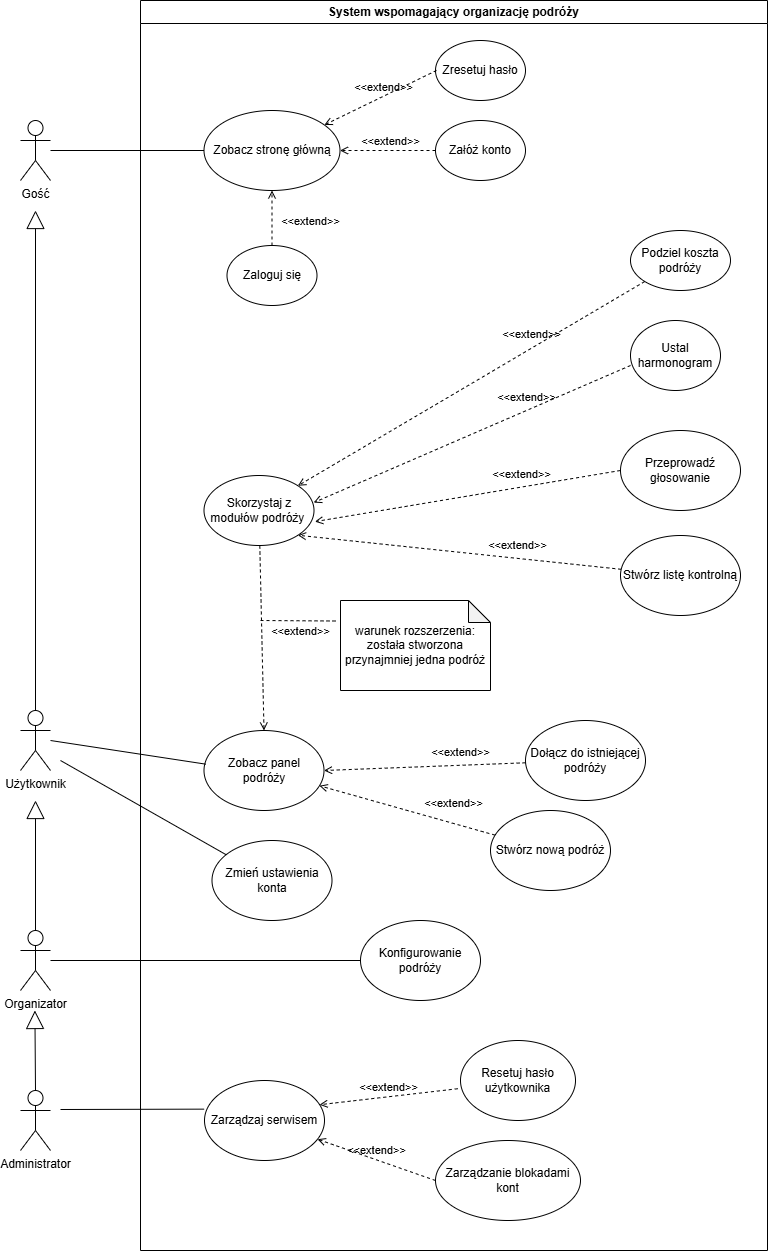

The diagram above was exported from draw.io. Its source (the exported page's mxGraphModel, read from the mxfile embedded in the PNG):
<mxGraphModel dx="1303" dy="1872" grid="1" gridSize="10" guides="1" tooltips="1" connect="1" arrows="1" fold="1" page="1" pageScale="1" pageWidth="827" pageHeight="1169" math="0" shadow="0">
  <root>
    <mxCell id="0" />
    <mxCell id="1" parent="0" />
    <mxCell id="o0Bt1GWMpgm4jpTyD2o8-2" parent="1" style="shape=umlActor;verticalLabelPosition=bottom;verticalAlign=top;html=1;outlineConnect=0;" value="Gość" vertex="1">
      <mxGeometry height="60" width="30" x="60" y="10" as="geometry" />
    </mxCell>
    <mxCell id="o0Bt1GWMpgm4jpTyD2o8-7" parent="1" style="swimlane;whiteSpace=wrap;html=1;startSize=23;" value="System wspomagający organizację podróży" vertex="1">
      <mxGeometry height="1250" width="627" x="180" y="-110" as="geometry" />
    </mxCell>
    <mxCell id="o0Bt1GWMpgm4jpTyD2o8-8" parent="o0Bt1GWMpgm4jpTyD2o8-7" style="ellipse;whiteSpace=wrap;html=1;" value="Załóż konto" vertex="1">
      <mxGeometry height="60" width="90" x="295" y="120" as="geometry" />
    </mxCell>
    <mxCell id="o0Bt1GWMpgm4jpTyD2o8-10" parent="o0Bt1GWMpgm4jpTyD2o8-7" style="ellipse;whiteSpace=wrap;html=1;" value="Zobacz stronę główną" vertex="1">
      <mxGeometry height="80" width="136" x="63.5" y="110" as="geometry" />
    </mxCell>
    <mxCell id="BvPztzDBnz3cauWehKaJ-1" parent="o0Bt1GWMpgm4jpTyD2o8-7" style="ellipse;whiteSpace=wrap;html=1;" value="Zaloguj się" vertex="1">
      <mxGeometry height="60" width="90" x="86.5" y="245" as="geometry" />
    </mxCell>
    <mxCell id="BvPztzDBnz3cauWehKaJ-6" parent="o0Bt1GWMpgm4jpTyD2o8-7" style="ellipse;whiteSpace=wrap;html=1;" value="Skorzystaj z modułów podróży&amp;nbsp;" vertex="1">
      <mxGeometry height="70" width="110" x="63.5" y="475" as="geometry" />
    </mxCell>
    <mxCell id="BvPztzDBnz3cauWehKaJ-7" parent="o0Bt1GWMpgm4jpTyD2o8-7" style="ellipse;whiteSpace=wrap;html=1;" value="Podziel koszta podróży" vertex="1">
      <mxGeometry height="60" width="100" x="490" y="230" as="geometry" />
    </mxCell>
    <mxCell id="BvPztzDBnz3cauWehKaJ-8" parent="o0Bt1GWMpgm4jpTyD2o8-7" style="ellipse;whiteSpace=wrap;html=1;" value="Ustal harmonogram" vertex="1">
      <mxGeometry height="70" width="90" x="490" y="320" as="geometry" />
    </mxCell>
    <mxCell id="BvPztzDBnz3cauWehKaJ-9" parent="o0Bt1GWMpgm4jpTyD2o8-7" style="ellipse;whiteSpace=wrap;html=1;" value="Przeprowadź głosowanie" vertex="1">
      <mxGeometry height="80" width="120" x="480" y="430" as="geometry" />
    </mxCell>
    <mxCell id="BvPztzDBnz3cauWehKaJ-12" edge="1" parent="o0Bt1GWMpgm4jpTyD2o8-7" source="BvPztzDBnz3cauWehKaJ-10" style="html=1;verticalAlign=bottom;labelBackgroundColor=none;endArrow=open;endFill=0;dashed=1;rounded=0;entryX=1;entryY=1;entryDx=0;entryDy=0;" target="BvPztzDBnz3cauWehKaJ-6" value="&amp;lt;&amp;lt;extend&amp;gt;&amp;gt;">
      <mxGeometry relative="1" width="160" x="-0.3578" y="-4" as="geometry">
        <mxPoint as="offset" />
        <mxPoint x="480" y="636" as="sourcePoint" />
        <mxPoint x="322" y="560" as="targetPoint" />
      </mxGeometry>
    </mxCell>
    <mxCell id="BvPztzDBnz3cauWehKaJ-13" edge="1" parent="o0Bt1GWMpgm4jpTyD2o8-7" source="BvPztzDBnz3cauWehKaJ-9" style="html=1;verticalAlign=bottom;labelBackgroundColor=none;endArrow=open;endFill=0;dashed=1;rounded=0;entryX=1.008;entryY=0.659;entryDx=0;entryDy=0;entryPerimeter=0;exitX=0;exitY=0.5;exitDx=0;exitDy=0;" target="BvPztzDBnz3cauWehKaJ-6" value="&amp;lt;&amp;lt;extend&amp;gt;&amp;gt;">
      <mxGeometry relative="1" width="160" x="-0.3578" y="-4" as="geometry">
        <mxPoint as="offset" />
        <mxPoint x="568" y="606" as="sourcePoint" />
        <mxPoint x="410" y="530" as="targetPoint" />
      </mxGeometry>
    </mxCell>
    <mxCell id="BvPztzDBnz3cauWehKaJ-14" edge="1" parent="o0Bt1GWMpgm4jpTyD2o8-7" source="BvPztzDBnz3cauWehKaJ-8" style="html=1;verticalAlign=bottom;labelBackgroundColor=none;endArrow=open;endFill=0;dashed=1;rounded=0;entryX=0.997;entryY=0.387;entryDx=0;entryDy=0;entryPerimeter=0;exitX=0;exitY=0.643;exitDx=0;exitDy=0;exitPerimeter=0;" target="BvPztzDBnz3cauWehKaJ-6" value="&amp;lt;&amp;lt;extend&amp;gt;&amp;gt;">
      <mxGeometry relative="1" width="160" x="-0.3578" y="-4" as="geometry">
        <mxPoint as="offset" />
        <mxPoint x="618" y="326" as="sourcePoint" />
        <mxPoint x="460" y="250" as="targetPoint" />
      </mxGeometry>
    </mxCell>
    <mxCell id="BvPztzDBnz3cauWehKaJ-15" edge="1" parent="o0Bt1GWMpgm4jpTyD2o8-7" source="BvPztzDBnz3cauWehKaJ-7" style="html=1;verticalAlign=bottom;labelBackgroundColor=none;endArrow=open;endFill=0;dashed=1;rounded=0;entryX=1;entryY=0;entryDx=0;entryDy=0;" target="BvPztzDBnz3cauWehKaJ-6" value="&amp;lt;&amp;lt;extend&amp;gt;&amp;gt;">
      <mxGeometry relative="1" width="160" x="-0.3578" y="-4" as="geometry">
        <mxPoint as="offset" />
        <mxPoint x="548" y="256" as="sourcePoint" />
        <mxPoint x="390" y="180" as="targetPoint" />
      </mxGeometry>
    </mxCell>
    <mxCell id="BvPztzDBnz3cauWehKaJ-17" edge="1" parent="o0Bt1GWMpgm4jpTyD2o8-7" source="BvPztzDBnz3cauWehKaJ-6" style="html=1;verticalAlign=bottom;labelBackgroundColor=none;endArrow=open;endFill=0;dashed=1;rounded=0;entryX=0.5;entryY=0;entryDx=0;entryDy=0;" target="o0Bt1GWMpgm4jpTyD2o8-11" value="&amp;lt;&amp;lt;extend&amp;gt;&amp;gt;">
      <mxGeometry relative="1" width="160" x="0.0366" y="39" as="geometry">
        <mxPoint as="offset" />
        <mxPoint x="378" y="676" as="sourcePoint" />
        <mxPoint x="220" y="600" as="targetPoint" />
      </mxGeometry>
    </mxCell>
    <mxCell id="BvPztzDBnz3cauWehKaJ-18" edge="1" parent="o0Bt1GWMpgm4jpTyD2o8-7" source="o0Bt1GWMpgm4jpTyD2o8-8" style="html=1;verticalAlign=bottom;labelBackgroundColor=none;endArrow=open;endFill=0;dashed=1;rounded=0;entryX=1;entryY=0.5;entryDx=0;entryDy=0;exitX=0;exitY=0.5;exitDx=0;exitDy=0;" target="o0Bt1GWMpgm4jpTyD2o8-10" value="&amp;lt;&amp;lt;extend&amp;gt;&amp;gt;">
      <mxGeometry relative="1" width="160" x="-0.0576" as="geometry">
        <mxPoint as="offset" />
        <mxPoint x="468" y="250" as="sourcePoint" />
        <mxPoint x="360" y="306" as="targetPoint" />
      </mxGeometry>
    </mxCell>
    <mxCell id="BvPztzDBnz3cauWehKaJ-19" edge="1" parent="o0Bt1GWMpgm4jpTyD2o8-7" source="BvPztzDBnz3cauWehKaJ-1" style="html=1;verticalAlign=bottom;labelBackgroundColor=none;endArrow=open;endFill=0;dashed=1;rounded=0;entryX=0.5;entryY=1;entryDx=0;entryDy=0;exitX=0.5;exitY=0;exitDx=0;exitDy=0;" target="o0Bt1GWMpgm4jpTyD2o8-10" value="&amp;lt;&amp;lt;extend&amp;gt;&amp;gt;">
      <mxGeometry relative="1" width="160" x="-0.4545" y="-38" as="geometry">
        <mxPoint as="offset" />
        <mxPoint x="348" y="200" as="sourcePoint" />
        <mxPoint x="240" y="256" as="targetPoint" />
      </mxGeometry>
    </mxCell>
    <mxCell id="BvPztzDBnz3cauWehKaJ-20" parent="o0Bt1GWMpgm4jpTyD2o8-7" style="shape=note;whiteSpace=wrap;html=1;backgroundOutline=1;darkOpacity=0.05;size=22;" value="warunek rozszerzenia: została stworzona przynajmniej jedna podróż" vertex="1">
      <mxGeometry height="90" width="150" x="200" y="600" as="geometry" />
    </mxCell>
    <mxCell id="o0Bt1GWMpgm4jpTyD2o8-11" parent="o0Bt1GWMpgm4jpTyD2o8-7" style="ellipse;whiteSpace=wrap;html=1;" value="Zobacz panel podróży" vertex="1">
      <mxGeometry height="80" width="120" x="63.5" y="730" as="geometry" />
    </mxCell>
    <mxCell id="o0Bt1GWMpgm4jpTyD2o8-14" parent="o0Bt1GWMpgm4jpTyD2o8-7" style="ellipse;whiteSpace=wrap;html=1;" value="Stwórz nową podróż" vertex="1">
      <mxGeometry height="80" width="120" x="350" y="810" as="geometry" />
    </mxCell>
    <mxCell id="o0Bt1GWMpgm4jpTyD2o8-34" edge="1" parent="o0Bt1GWMpgm4jpTyD2o8-7" source="o0Bt1GWMpgm4jpTyD2o8-14" style="html=1;verticalAlign=bottom;labelBackgroundColor=none;endArrow=open;endFill=0;dashed=1;rounded=0;" target="o0Bt1GWMpgm4jpTyD2o8-11" value="&amp;lt;&amp;lt;extend&amp;gt;&amp;gt;">
      <mxGeometry relative="1" width="160" x="-0.4954" y="-11" as="geometry">
        <mxPoint as="offset" />
        <mxPoint x="229.44" y="790" as="sourcePoint" />
        <mxPoint x="229.44" y="710" as="targetPoint" />
      </mxGeometry>
    </mxCell>
    <mxCell id="BvPztzDBnz3cauWehKaJ-2" parent="o0Bt1GWMpgm4jpTyD2o8-7" style="ellipse;whiteSpace=wrap;html=1;" value="Dołącz do istniejącej podróży" vertex="1">
      <mxGeometry height="80" width="120" x="385" y="720" as="geometry" />
    </mxCell>
    <mxCell id="BvPztzDBnz3cauWehKaJ-3" edge="1" parent="o0Bt1GWMpgm4jpTyD2o8-7" source="BvPztzDBnz3cauWehKaJ-2" style="html=1;verticalAlign=bottom;labelBackgroundColor=none;endArrow=open;endFill=0;dashed=1;rounded=0;entryX=1;entryY=0.5;entryDx=0;entryDy=0;" target="o0Bt1GWMpgm4jpTyD2o8-11" value="&amp;lt;&amp;lt;extend&amp;gt;&amp;gt;">
      <mxGeometry relative="1" width="160" x="-0.3578" y="-4" as="geometry">
        <mxPoint as="offset" />
        <mxPoint x="470" y="822" as="sourcePoint" />
        <mxPoint x="548" y="770" as="targetPoint" />
      </mxGeometry>
    </mxCell>
    <mxCell id="BvPztzDBnz3cauWehKaJ-10" parent="o0Bt1GWMpgm4jpTyD2o8-7" style="ellipse;whiteSpace=wrap;html=1;" value="Stwórz listę kontrolną" vertex="1">
      <mxGeometry height="80" width="120" x="480" y="535" as="geometry" />
    </mxCell>
    <mxCell id="BvPztzDBnz3cauWehKaJ-4" edge="1" parent="o0Bt1GWMpgm4jpTyD2o8-7" style="endArrow=none;html=1;rounded=0;entryX=0.016;entryY=0.421;entryDx=0;entryDy=0;entryPerimeter=0;" target="o0Bt1GWMpgm4jpTyD2o8-11" value="">
      <mxGeometry height="50" relative="1" width="50" as="geometry">
        <mxPoint x="-90" y="740" as="sourcePoint" />
        <mxPoint x="80" y="770" as="targetPoint" />
      </mxGeometry>
    </mxCell>
    <mxCell id="BvPztzDBnz3cauWehKaJ-25" parent="o0Bt1GWMpgm4jpTyD2o8-7" style="ellipse;whiteSpace=wrap;html=1;" value="Zmień ustawienia konta" vertex="1">
      <mxGeometry height="80" width="120" x="71.5" y="840" as="geometry" />
    </mxCell>
    <mxCell id="o0Bt1GWMpgm4jpTyD2o8-15" parent="o0Bt1GWMpgm4jpTyD2o8-7" style="ellipse;whiteSpace=wrap;html=1;" value="Zarządzaj serwisem" vertex="1">
      <mxGeometry height="80" width="120" x="64" y="1080" as="geometry" />
    </mxCell>
    <mxCell id="o0Bt1GWMpgm4jpTyD2o8-16" parent="o0Bt1GWMpgm4jpTyD2o8-7" style="ellipse;whiteSpace=wrap;html=1;" value="Zarządzanie blokadami kont" vertex="1">
      <mxGeometry height="80" width="145" x="295" y="1140" as="geometry" />
    </mxCell>
    <mxCell id="o0Bt1GWMpgm4jpTyD2o8-28" edge="1" parent="o0Bt1GWMpgm4jpTyD2o8-7" source="o0Bt1GWMpgm4jpTyD2o8-16" style="html=1;verticalAlign=bottom;labelBackgroundColor=none;endArrow=open;endFill=0;dashed=1;rounded=0;exitX=0;exitY=0.5;exitDx=0;exitDy=0;" target="o0Bt1GWMpgm4jpTyD2o8-15" value="&amp;lt;&amp;lt;extend&amp;gt;&amp;gt;">
      <mxGeometry relative="1" width="160" as="geometry">
        <mxPoint x="170" y="1100" as="sourcePoint" />
        <mxPoint x="330" y="1100" as="targetPoint" />
      </mxGeometry>
    </mxCell>
    <mxCell id="BvPztzDBnz3cauWehKaJ-5" edge="1" parent="o0Bt1GWMpgm4jpTyD2o8-7" style="endArrow=none;html=1;rounded=0;entryX=-0.003;entryY=0.358;entryDx=0;entryDy=0;entryPerimeter=0;" target="o0Bt1GWMpgm4jpTyD2o8-15" value="">
      <mxGeometry height="50" relative="1" width="50" as="geometry">
        <mxPoint x="-80" y="1109" as="sourcePoint" />
        <mxPoint x="75" y="1124" as="targetPoint" />
      </mxGeometry>
    </mxCell>
    <mxCell id="q4u2BOvhfVeppEr6Sdcu-5" parent="o0Bt1GWMpgm4jpTyD2o8-7" style="ellipse;whiteSpace=wrap;html=1;" value="Konfigurowanie podróży" vertex="1">
      <mxGeometry height="80" width="120" x="220" y="920" as="geometry" />
    </mxCell>
    <mxCell id="O_xyfTsyOWKB_UIZyxCu-1" parent="o0Bt1GWMpgm4jpTyD2o8-7" style="ellipse;whiteSpace=wrap;html=1;" value="Zresetuj hasło" vertex="1">
      <mxGeometry height="60" width="90" x="295" y="40" as="geometry" />
    </mxCell>
    <mxCell id="O_xyfTsyOWKB_UIZyxCu-4" parent="o0Bt1GWMpgm4jpTyD2o8-7" style="ellipse;whiteSpace=wrap;html=1;" value="Resetuj hasło użytkownika" vertex="1">
      <mxGeometry height="80" width="115" x="320" y="1040" as="geometry" />
    </mxCell>
    <mxCell id="O_xyfTsyOWKB_UIZyxCu-5" edge="1" parent="o0Bt1GWMpgm4jpTyD2o8-7" source="O_xyfTsyOWKB_UIZyxCu-4" style="html=1;verticalAlign=bottom;labelBackgroundColor=none;endArrow=open;endFill=0;dashed=1;rounded=0;exitX=-0.024;exitY=0.603;exitDx=0;exitDy=0;entryX=0.958;entryY=0.303;entryDx=0;entryDy=0;entryPerimeter=0;exitPerimeter=0;" target="o0Bt1GWMpgm4jpTyD2o8-15" value="&amp;lt;&amp;lt;extend&amp;gt;&amp;gt;">
      <mxGeometry relative="1" width="160" as="geometry">
        <mxPoint x="368" y="1141" as="sourcePoint" />
        <mxPoint x="250" y="1100" as="targetPoint" />
      </mxGeometry>
    </mxCell>
    <mxCell id="o0Bt1GWMpgm4jpTyD2o8-20" edge="1" parent="1" source="o0Bt1GWMpgm4jpTyD2o8-10" style="endArrow=none;html=1;rounded=0;exitX=0;exitY=0.5;exitDx=0;exitDy=0;" target="o0Bt1GWMpgm4jpTyD2o8-2" value="">
      <mxGeometry height="50" relative="1" width="50" as="geometry">
        <mxPoint x="390" y="260" as="sourcePoint" />
        <mxPoint x="440" y="210" as="targetPoint" />
      </mxGeometry>
    </mxCell>
    <mxCell id="o0Bt1GWMpgm4jpTyD2o8-41" edge="1" parent="1" source="o0Bt1GWMpgm4jpTyD2o8-3" style="endArrow=block;endSize=16;endFill=0;html=1;rounded=0;exitX=0.5;exitY=0;exitDx=0;exitDy=0;exitPerimeter=0;" value="">
      <mxGeometry relative="1" width="160" as="geometry">
        <mxPoint x="60.000000000000114" y="600" as="sourcePoint" />
        <mxPoint x="75" y="100" as="targetPoint" />
      </mxGeometry>
    </mxCell>
    <mxCell id="o0Bt1GWMpgm4jpTyD2o8-3" parent="1" style="shape=umlActor;verticalLabelPosition=bottom;verticalAlign=top;html=1;outlineConnect=0;" value="Użytkownik" vertex="1">
      <mxGeometry height="60" width="30" x="60" y="600" as="geometry" />
    </mxCell>
    <mxCell id="BvPztzDBnz3cauWehKaJ-24" edge="1" parent="1" style="endArrow=none;dashed=1;html=1;rounded=0;entryX=-0.014;entryY=0.228;entryDx=0;entryDy=0;entryPerimeter=0;" target="BvPztzDBnz3cauWehKaJ-20" value="">
      <mxGeometry height="50" relative="1" width="50" as="geometry">
        <mxPoint x="300" y="510" as="sourcePoint" />
        <mxPoint x="420" y="460" as="targetPoint" />
      </mxGeometry>
    </mxCell>
    <mxCell id="BvPztzDBnz3cauWehKaJ-26" edge="1" parent="1" source="BvPztzDBnz3cauWehKaJ-25" style="endArrow=none;html=1;rounded=0;" value="">
      <mxGeometry height="50" relative="1" width="50" as="geometry">
        <mxPoint x="250" y="760" as="sourcePoint" />
        <mxPoint x="100" y="650" as="targetPoint" />
      </mxGeometry>
    </mxCell>
    <mxCell id="eT7CFytjeR2gD-AimxGn-1" edge="1" parent="1" source="q4u2BOvhfVeppEr6Sdcu-2" style="endArrow=block;endSize=16;endFill=0;html=1;rounded=0;exitX=0.5;exitY=0;exitDx=0;exitDy=0;exitPerimeter=0;" value="">
      <mxGeometry relative="1" width="160" as="geometry">
        <mxPoint x="70" y="809.1111924913195" as="sourcePoint" />
        <mxPoint x="75" y="690" as="targetPoint" />
      </mxGeometry>
    </mxCell>
    <mxCell id="q4u2BOvhfVeppEr6Sdcu-2" parent="1" style="shape=umlActor;verticalLabelPosition=bottom;verticalAlign=top;html=1;outlineConnect=0;" value="Organizator" vertex="1">
      <mxGeometry height="60" width="30" x="60" y="820" as="geometry" />
    </mxCell>
    <mxCell id="q4u2BOvhfVeppEr6Sdcu-7" edge="1" parent="1" source="q4u2BOvhfVeppEr6Sdcu-5" style="endArrow=none;html=1;rounded=0;exitX=0;exitY=0.5;exitDx=0;exitDy=0;" target="q4u2BOvhfVeppEr6Sdcu-2" value="">
      <mxGeometry height="50" relative="1" width="50" as="geometry">
        <mxPoint x="430" y="860" as="sourcePoint" />
        <mxPoint x="480" y="810" as="targetPoint" />
      </mxGeometry>
    </mxCell>
    <mxCell id="O_xyfTsyOWKB_UIZyxCu-2" edge="1" parent="1" style="html=1;verticalAlign=bottom;labelBackgroundColor=none;endArrow=open;endFill=0;dashed=1;rounded=0;exitX=0;exitY=0.5;exitDx=0;exitDy=0;" target="o0Bt1GWMpgm4jpTyD2o8-10" value="&amp;lt;&amp;lt;extend&amp;gt;&amp;gt;">
      <mxGeometry relative="1" width="160" x="-0.0576" as="geometry">
        <mxPoint as="offset" />
        <mxPoint x="476" y="-40" as="sourcePoint" />
        <mxPoint x="380" y="-40" as="targetPoint" />
      </mxGeometry>
    </mxCell>
    <mxCell id="O_xyfTsyOWKB_UIZyxCu-3" edge="1" parent="1" source="o0Bt1GWMpgm4jpTyD2o8-4" style="endArrow=block;endSize=16;endFill=0;html=1;rounded=0;exitX=0.5;exitY=0;exitDx=0;exitDy=0;exitPerimeter=0;" value="">
      <mxGeometry relative="1" width="160" as="geometry">
        <mxPoint x="74" y="940" as="sourcePoint" />
        <mxPoint x="74.41" y="900" as="targetPoint" />
      </mxGeometry>
    </mxCell>
    <mxCell id="o0Bt1GWMpgm4jpTyD2o8-4" parent="1" style="shape=umlActor;verticalLabelPosition=bottom;verticalAlign=top;html=1;outlineConnect=0;" value="Administrator" vertex="1">
      <mxGeometry height="60" width="30" x="60" y="980" as="geometry" />
    </mxCell>
  </root>
</mxGraphModel>